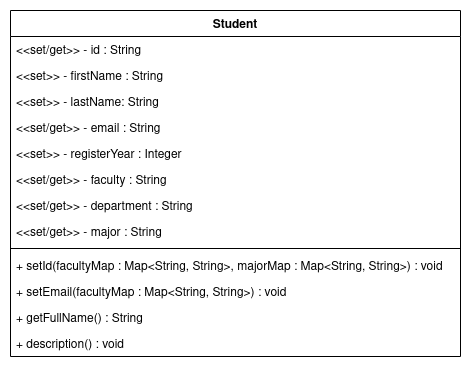

The diagram above was exported from draw.io. Its source (the exported page's mxGraphModel, read from the mxfile embedded in the PNG):
<mxGraphModel dx="702" dy="426" grid="1" gridSize="10" guides="1" tooltips="1" connect="1" arrows="1" fold="1" page="1" pageScale="1" pageWidth="850" pageHeight="1100" math="0" shadow="0">
  <root>
    <mxCell id="0" />
    <mxCell id="1" parent="0" />
    <mxCell id="J3B9G3EwGhfRGjc19FVC-13" value="Student" style="swimlane;fontStyle=1;align=center;verticalAlign=top;childLayout=stackLayout;horizontal=1;startSize=26;horizontalStack=0;resizeParent=1;resizeParentMax=0;resizeLast=0;collapsible=1;marginBottom=0;" parent="1" vertex="1">
      <mxGeometry x="200" y="376" width="450" height="346" as="geometry" />
    </mxCell>
    <mxCell id="J3B9G3EwGhfRGjc19FVC-14" value="&lt;&lt;set/get&gt;&gt; - id : String" style="text;strokeColor=none;fillColor=none;align=left;verticalAlign=top;spacingLeft=4;spacingRight=4;overflow=hidden;rotatable=0;points=[[0,0.5],[1,0.5]];portConstraint=eastwest;" parent="J3B9G3EwGhfRGjc19FVC-13" vertex="1">
      <mxGeometry y="26" width="450" height="26" as="geometry" />
    </mxCell>
    <mxCell id="J3B9G3EwGhfRGjc19FVC-17" value="&lt;&lt;set&gt;&gt; - firstName : String" style="text;strokeColor=none;fillColor=none;align=left;verticalAlign=top;spacingLeft=4;spacingRight=4;overflow=hidden;rotatable=0;points=[[0,0.5],[1,0.5]];portConstraint=eastwest;" parent="J3B9G3EwGhfRGjc19FVC-13" vertex="1">
      <mxGeometry y="52" width="450" height="26" as="geometry" />
    </mxCell>
    <mxCell id="J3B9G3EwGhfRGjc19FVC-18" value="&lt;&lt;set&gt;&gt; - lastName: String" style="text;strokeColor=none;fillColor=none;align=left;verticalAlign=top;spacingLeft=4;spacingRight=4;overflow=hidden;rotatable=0;points=[[0,0.5],[1,0.5]];portConstraint=eastwest;" parent="J3B9G3EwGhfRGjc19FVC-13" vertex="1">
      <mxGeometry y="78" width="450" height="26" as="geometry" />
    </mxCell>
    <mxCell id="J3B9G3EwGhfRGjc19FVC-19" value="&lt;&lt;set/get&gt;&gt; - email : String" style="text;strokeColor=none;fillColor=none;align=left;verticalAlign=top;spacingLeft=4;spacingRight=4;overflow=hidden;rotatable=0;points=[[0,0.5],[1,0.5]];portConstraint=eastwest;" parent="J3B9G3EwGhfRGjc19FVC-13" vertex="1">
      <mxGeometry y="104" width="450" height="26" as="geometry" />
    </mxCell>
    <mxCell id="J3B9G3EwGhfRGjc19FVC-20" value="&lt;&lt;set&gt;&gt; - registerYear : Integer" style="text;strokeColor=none;fillColor=none;align=left;verticalAlign=top;spacingLeft=4;spacingRight=4;overflow=hidden;rotatable=0;points=[[0,0.5],[1,0.5]];portConstraint=eastwest;" parent="J3B9G3EwGhfRGjc19FVC-13" vertex="1">
      <mxGeometry y="130" width="450" height="26" as="geometry" />
    </mxCell>
    <mxCell id="J3B9G3EwGhfRGjc19FVC-21" value="&lt;&lt;set/get&gt;&gt; - faculty : String" style="text;strokeColor=none;fillColor=none;align=left;verticalAlign=top;spacingLeft=4;spacingRight=4;overflow=hidden;rotatable=0;points=[[0,0.5],[1,0.5]];portConstraint=eastwest;" parent="J3B9G3EwGhfRGjc19FVC-13" vertex="1">
      <mxGeometry y="156" width="450" height="26" as="geometry" />
    </mxCell>
    <mxCell id="J3B9G3EwGhfRGjc19FVC-22" value="&lt;&lt;set/get&gt;&gt; - department : String" style="text;strokeColor=none;fillColor=none;align=left;verticalAlign=top;spacingLeft=4;spacingRight=4;overflow=hidden;rotatable=0;points=[[0,0.5],[1,0.5]];portConstraint=eastwest;" parent="J3B9G3EwGhfRGjc19FVC-13" vertex="1">
      <mxGeometry y="182" width="450" height="26" as="geometry" />
    </mxCell>
    <mxCell id="J3B9G3EwGhfRGjc19FVC-23" value="&lt;&lt;set/get&gt;&gt; - major : String" style="text;strokeColor=none;fillColor=none;align=left;verticalAlign=top;spacingLeft=4;spacingRight=4;overflow=hidden;rotatable=0;points=[[0,0.5],[1,0.5]];portConstraint=eastwest;" parent="J3B9G3EwGhfRGjc19FVC-13" vertex="1">
      <mxGeometry y="208" width="450" height="26" as="geometry" />
    </mxCell>
    <mxCell id="J3B9G3EwGhfRGjc19FVC-15" value="" style="line;strokeWidth=1;fillColor=none;align=left;verticalAlign=middle;spacingTop=-1;spacingLeft=3;spacingRight=3;rotatable=0;labelPosition=right;points=[];portConstraint=eastwest;" parent="J3B9G3EwGhfRGjc19FVC-13" vertex="1">
      <mxGeometry y="234" width="450" height="8" as="geometry" />
    </mxCell>
    <mxCell id="J3B9G3EwGhfRGjc19FVC-25" value="+ setId(facultyMap : Map&lt;String, String&gt;, majorMap : Map&lt;String, String&gt;) : void" style="text;strokeColor=none;fillColor=none;align=left;verticalAlign=top;spacingLeft=4;spacingRight=4;overflow=hidden;rotatable=0;points=[[0,0.5],[1,0.5]];portConstraint=eastwest;" parent="J3B9G3EwGhfRGjc19FVC-13" vertex="1">
      <mxGeometry y="242" width="450" height="26" as="geometry" />
    </mxCell>
    <mxCell id="J3B9G3EwGhfRGjc19FVC-26" value="+ setEmail(facultyMap : Map&lt;String, String&gt;) : void" style="text;strokeColor=none;fillColor=none;align=left;verticalAlign=top;spacingLeft=4;spacingRight=4;overflow=hidden;rotatable=0;points=[[0,0.5],[1,0.5]];portConstraint=eastwest;" parent="J3B9G3EwGhfRGjc19FVC-13" vertex="1">
      <mxGeometry y="268" width="450" height="26" as="geometry" />
    </mxCell>
    <mxCell id="J3B9G3EwGhfRGjc19FVC-16" value="+ getFullName() : String" style="text;strokeColor=none;fillColor=none;align=left;verticalAlign=top;spacingLeft=4;spacingRight=4;overflow=hidden;rotatable=0;points=[[0,0.5],[1,0.5]];portConstraint=eastwest;" parent="J3B9G3EwGhfRGjc19FVC-13" vertex="1">
      <mxGeometry y="294" width="450" height="26" as="geometry" />
    </mxCell>
    <mxCell id="J3B9G3EwGhfRGjc19FVC-24" value="+ description() : void" style="text;strokeColor=none;fillColor=none;align=left;verticalAlign=top;spacingLeft=4;spacingRight=4;overflow=hidden;rotatable=0;points=[[0,0.5],[1,0.5]];portConstraint=eastwest;" parent="J3B9G3EwGhfRGjc19FVC-13" vertex="1">
      <mxGeometry y="320" width="450" height="26" as="geometry" />
    </mxCell>
  </root>
</mxGraphModel>